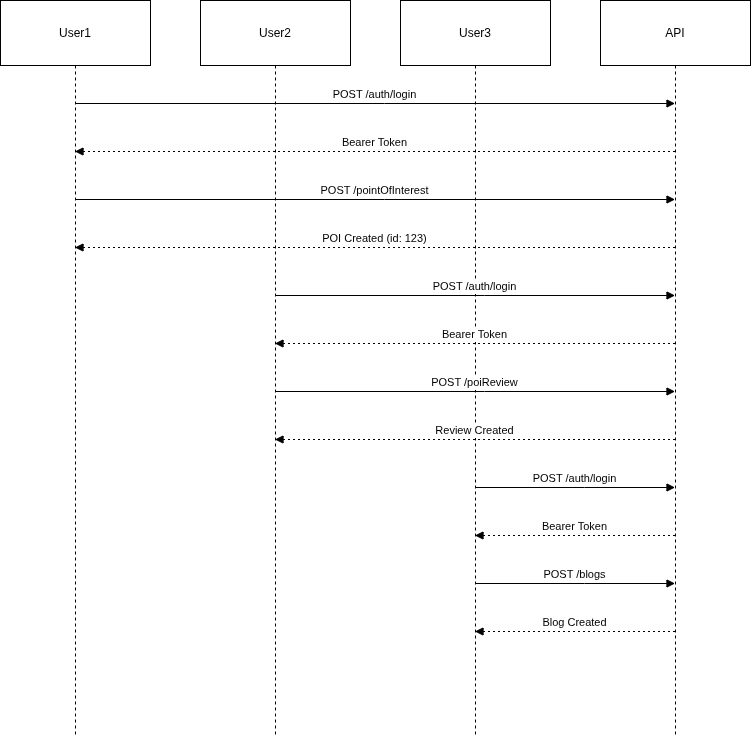

The diagram above was exported from draw.io. Its source (the exported page's mxGraphModel, read from the mxfile embedded in the PNG):
<mxGraphModel dx="1273" dy="618" grid="1" gridSize="10" guides="1" tooltips="1" connect="1" arrows="1" fold="1" page="1" pageScale="1" pageWidth="827" pageHeight="1169" math="0" shadow="0">
  <root>
    <mxCell id="0" />
    <mxCell id="1" parent="0" />
    <mxCell id="qABkv7XBIO-bQRo-d3H9-11" parent="1" style="shape=umlLifeline;perimeter=lifelinePerimeter;whiteSpace=wrap;container=1;dropTarget=0;collapsible=0;recursiveResize=0;outlineConnect=0;portConstraint=eastwest;newEdgeStyle={&quot;edgeStyle&quot;:&quot;elbowEdgeStyle&quot;,&quot;elbow&quot;:&quot;vertical&quot;,&quot;curved&quot;:0,&quot;rounded&quot;:0};size=65;" value="User1" vertex="1">
      <mxGeometry height="736" width="150" x="20" y="421" as="geometry" />
    </mxCell>
    <mxCell id="qABkv7XBIO-bQRo-d3H9-12" parent="1" style="shape=umlLifeline;perimeter=lifelinePerimeter;whiteSpace=wrap;container=1;dropTarget=0;collapsible=0;recursiveResize=0;outlineConnect=0;portConstraint=eastwest;newEdgeStyle={&quot;edgeStyle&quot;:&quot;elbowEdgeStyle&quot;,&quot;elbow&quot;:&quot;vertical&quot;,&quot;curved&quot;:0,&quot;rounded&quot;:0};size=65;" value="User2" vertex="1">
      <mxGeometry height="736" width="150" x="220" y="421" as="geometry" />
    </mxCell>
    <mxCell id="qABkv7XBIO-bQRo-d3H9-13" parent="1" style="shape=umlLifeline;perimeter=lifelinePerimeter;whiteSpace=wrap;container=1;dropTarget=0;collapsible=0;recursiveResize=0;outlineConnect=0;portConstraint=eastwest;newEdgeStyle={&quot;edgeStyle&quot;:&quot;elbowEdgeStyle&quot;,&quot;elbow&quot;:&quot;vertical&quot;,&quot;curved&quot;:0,&quot;rounded&quot;:0};size=65;" value="User3" vertex="1">
      <mxGeometry height="736" width="150" x="420" y="421" as="geometry" />
    </mxCell>
    <mxCell id="qABkv7XBIO-bQRo-d3H9-14" parent="1" style="shape=umlLifeline;perimeter=lifelinePerimeter;whiteSpace=wrap;container=1;dropTarget=0;collapsible=0;recursiveResize=0;outlineConnect=0;portConstraint=eastwest;newEdgeStyle={&quot;edgeStyle&quot;:&quot;elbowEdgeStyle&quot;,&quot;elbow&quot;:&quot;vertical&quot;,&quot;curved&quot;:0,&quot;rounded&quot;:0};size=65;" value="API" vertex="1">
      <mxGeometry height="736" width="150" x="620" y="421" as="geometry" />
    </mxCell>
    <mxCell id="qABkv7XBIO-bQRo-d3H9-15" edge="1" parent="1" source="qABkv7XBIO-bQRo-d3H9-11" style="verticalAlign=bottom;edgeStyle=elbowEdgeStyle;elbow=vertical;curved=0;rounded=0;endArrow=block;" target="qABkv7XBIO-bQRo-d3H9-14" value="POST /auth/login">
      <mxGeometry relative="1" as="geometry">
        <Array as="points">
          <mxPoint x="404" y="524" />
        </Array>
      </mxGeometry>
    </mxCell>
    <mxCell id="qABkv7XBIO-bQRo-d3H9-16" edge="1" parent="1" source="qABkv7XBIO-bQRo-d3H9-14" style="verticalAlign=bottom;edgeStyle=elbowEdgeStyle;elbow=vertical;curved=0;rounded=0;dashed=1;dashPattern=2 3;endArrow=block;" target="qABkv7XBIO-bQRo-d3H9-11" value="Bearer Token">
      <mxGeometry relative="1" as="geometry">
        <Array as="points">
          <mxPoint x="407" y="572" />
        </Array>
      </mxGeometry>
    </mxCell>
    <mxCell id="qABkv7XBIO-bQRo-d3H9-17" edge="1" parent="1" source="qABkv7XBIO-bQRo-d3H9-11" style="verticalAlign=bottom;edgeStyle=elbowEdgeStyle;elbow=vertical;curved=0;rounded=0;endArrow=block;" target="qABkv7XBIO-bQRo-d3H9-14" value="POST /pointOfInterest">
      <mxGeometry relative="1" as="geometry">
        <Array as="points">
          <mxPoint x="404" y="620" />
        </Array>
      </mxGeometry>
    </mxCell>
    <mxCell id="qABkv7XBIO-bQRo-d3H9-18" edge="1" parent="1" source="qABkv7XBIO-bQRo-d3H9-14" style="verticalAlign=bottom;edgeStyle=elbowEdgeStyle;elbow=vertical;curved=0;rounded=0;dashed=1;dashPattern=2 3;endArrow=block;" target="qABkv7XBIO-bQRo-d3H9-11" value="POI Created (id: 123)">
      <mxGeometry relative="1" as="geometry">
        <Array as="points">
          <mxPoint x="407" y="668" />
        </Array>
      </mxGeometry>
    </mxCell>
    <mxCell id="qABkv7XBIO-bQRo-d3H9-19" edge="1" parent="1" source="qABkv7XBIO-bQRo-d3H9-12" style="verticalAlign=bottom;edgeStyle=elbowEdgeStyle;elbow=vertical;curved=0;rounded=0;endArrow=block;" target="qABkv7XBIO-bQRo-d3H9-14" value="POST /auth/login">
      <mxGeometry relative="1" as="geometry">
        <Array as="points">
          <mxPoint x="504" y="716" />
        </Array>
      </mxGeometry>
    </mxCell>
    <mxCell id="qABkv7XBIO-bQRo-d3H9-20" edge="1" parent="1" source="qABkv7XBIO-bQRo-d3H9-14" style="verticalAlign=bottom;edgeStyle=elbowEdgeStyle;elbow=vertical;curved=0;rounded=0;dashed=1;dashPattern=2 3;endArrow=block;" target="qABkv7XBIO-bQRo-d3H9-12" value="Bearer Token">
      <mxGeometry relative="1" as="geometry">
        <Array as="points">
          <mxPoint x="507" y="764" />
        </Array>
      </mxGeometry>
    </mxCell>
    <mxCell id="qABkv7XBIO-bQRo-d3H9-21" edge="1" parent="1" source="qABkv7XBIO-bQRo-d3H9-12" style="verticalAlign=bottom;edgeStyle=elbowEdgeStyle;elbow=vertical;curved=0;rounded=0;endArrow=block;" target="qABkv7XBIO-bQRo-d3H9-14" value="POST /poiReview">
      <mxGeometry relative="1" as="geometry">
        <Array as="points">
          <mxPoint x="504" y="812" />
        </Array>
      </mxGeometry>
    </mxCell>
    <mxCell id="qABkv7XBIO-bQRo-d3H9-22" edge="1" parent="1" source="qABkv7XBIO-bQRo-d3H9-14" style="verticalAlign=bottom;edgeStyle=elbowEdgeStyle;elbow=vertical;curved=0;rounded=0;dashed=1;dashPattern=2 3;endArrow=block;" target="qABkv7XBIO-bQRo-d3H9-12" value="Review Created">
      <mxGeometry relative="1" as="geometry">
        <Array as="points">
          <mxPoint x="507" y="860" />
        </Array>
      </mxGeometry>
    </mxCell>
    <mxCell id="qABkv7XBIO-bQRo-d3H9-23" edge="1" parent="1" source="qABkv7XBIO-bQRo-d3H9-13" style="verticalAlign=bottom;edgeStyle=elbowEdgeStyle;elbow=vertical;curved=0;rounded=0;endArrow=block;" target="qABkv7XBIO-bQRo-d3H9-14" value="POST /auth/login">
      <mxGeometry relative="1" as="geometry">
        <Array as="points">
          <mxPoint x="604" y="908" />
        </Array>
      </mxGeometry>
    </mxCell>
    <mxCell id="qABkv7XBIO-bQRo-d3H9-24" edge="1" parent="1" source="qABkv7XBIO-bQRo-d3H9-14" style="verticalAlign=bottom;edgeStyle=elbowEdgeStyle;elbow=vertical;curved=0;rounded=0;dashed=1;dashPattern=2 3;endArrow=block;" target="qABkv7XBIO-bQRo-d3H9-13" value="Bearer Token">
      <mxGeometry relative="1" as="geometry">
        <Array as="points">
          <mxPoint x="607" y="956" />
        </Array>
      </mxGeometry>
    </mxCell>
    <mxCell id="qABkv7XBIO-bQRo-d3H9-25" edge="1" parent="1" source="qABkv7XBIO-bQRo-d3H9-13" style="verticalAlign=bottom;edgeStyle=elbowEdgeStyle;elbow=vertical;curved=0;rounded=0;endArrow=block;" target="qABkv7XBIO-bQRo-d3H9-14" value="POST /blogs">
      <mxGeometry relative="1" as="geometry">
        <Array as="points">
          <mxPoint x="604" y="1004" />
        </Array>
      </mxGeometry>
    </mxCell>
    <mxCell id="qABkv7XBIO-bQRo-d3H9-26" edge="1" parent="1" source="qABkv7XBIO-bQRo-d3H9-14" style="verticalAlign=bottom;edgeStyle=elbowEdgeStyle;elbow=vertical;curved=0;rounded=0;dashed=1;dashPattern=2 3;endArrow=block;" target="qABkv7XBIO-bQRo-d3H9-13" value="Blog Created">
      <mxGeometry relative="1" as="geometry">
        <Array as="points">
          <mxPoint x="607" y="1052" />
        </Array>
      </mxGeometry>
    </mxCell>
  </root>
</mxGraphModel>